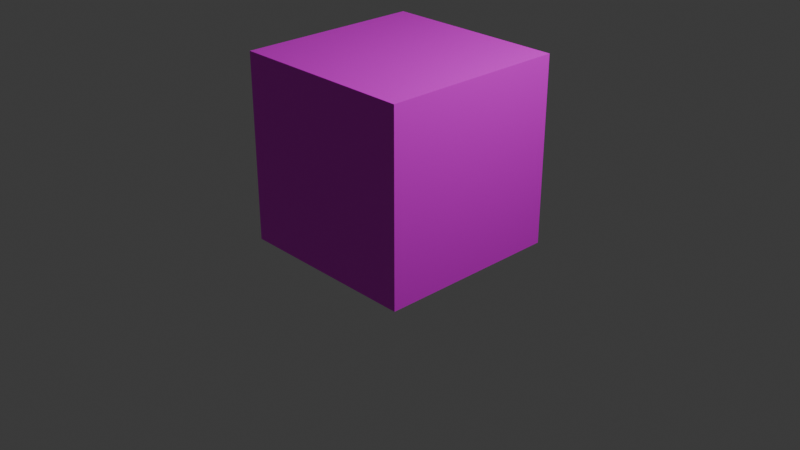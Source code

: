 # Source: box.blend  (saved by Blender 4.1.23; exported with 4.5.12 LTS)
import bpy
from mathutils import Matrix  # noqa: F401  (used for matrix-valued properties, if any)

bpy.ops.wm.read_factory_settings(use_empty=True)
scene = bpy.context.scene
scene.name = 'Scene'

# ---- collections
col_collection = bpy.data.collections.new('Collection'); scene.collection.children.link(col_collection)

# ---- images (referenced by path relative to the original .blend; pixels are not part of the script)
import os
ASSET_DIR = os.environ.get("B2B_ASSET_DIR", "")  # directory of the original .blend (textures are referenced by path, not embedded)
HERE = os.path.dirname(os.path.abspath(__file__))  # packed textures are extracted next to this script under _unpacked/

def load_image(name, relpath, width, height, colorspace="sRGB"):
    """Load a texture the original file referenced (path relative to the .blend, or extracted next to this script)."""
    p = next((c for c in (os.path.join(HERE, relpath), os.path.join(ASSET_DIR, relpath)) if relpath and os.path.exists(c)), "")
    if p:
        img = bpy.data.images.load(p, check_existing=True)
        img.name = name
    else:  # same state as the original file: an image datablock whose file is absent (Cycles renders it pink)
        img = bpy.data.images.new(name, width, height)
        img.source = "FILE"
        img.filepath = "//" + (relpath or name)
    img.colorspace_settings.name = colorspace
    return img
img_face_png = load_image('face.png', 'face.png', 1024, 1024, 'sRGB')

# ---- materials (node trees are filled in below, after node groups)
mat_material = bpy.data.materials.new('Material')
mat_material.alpha_threshold = 0.0
mat_material.use_transparent_shadow = False
mat_material.roughness = 0.5
mat_material.line_color = (0.0, 0.0, 0.0, 1.0)

# ---- material node trees
mat_material.use_nodes = True; mat_material.node_tree.nodes.clear()
_N = mat_material.node_tree.nodes; _L = mat_material.node_tree.links
n0 = _N.new('ShaderNodeOutputMaterial'); n0.name = 'Material Output'; n0.location = (300, 300)
n1 = _N.new('ShaderNodeBsdfPrincipled'); n1.name = 'Principled BSDF'; n1.location = (10, 300)
n1.inputs[3].default_value = 1.45
n2 = _N.new('ShaderNodeTexImage'); n2.name = 'Image Texture'; n2.location = (-280, 280)
n2.image = img_face_png
n2.interpolation = 'Closest'
_L.new(n1.outputs[0], n0.inputs[0])
_L.new(n2.outputs[0], n1.inputs[0])
n0.is_active_output = True

# ---- world
world_world = bpy.data.worlds.new('World'); scene.world = world_world
world_world.use_nodes = True; world_world.node_tree.nodes.clear()
_N = world_world.node_tree.nodes; _L = world_world.node_tree.links
n0 = _N.new('ShaderNodeOutputWorld'); n0.name = 'World Output'; n0.location = (300, 300)
n1 = _N.new('ShaderNodeBackground'); n1.name = 'Background'; n1.location = (10, 300)
n1.inputs[0].default_value = (0.05088, 0.05088, 0.05088, 1.0)
_L.new(n1.outputs[0], n0.inputs[0])
n0.is_active_output = True
world_world.color = (0.05088, 0.05088, 0.05088)
world_world.use_sun_shadow = False
world_world.sun_shadow_jitter_overblur = 0.0

# ---- cameras
cam_camera = bpy.data.cameras.new('Camera')
cam_camera.clip_end = 100.0
cam_camera.ortho_scale = 7.314

# ---- lights
light_light = bpy.data.lights.new('Light', 'POINT')
light_light.transmission_factor = 0.0
light_light.use_soft_falloff = False
light_light.energy = 1000.0
light_light.shadow_soft_size = 0.1
light_light.shadow_maximum_resolution = 0.006
light_light.use_absolute_resolution = True

# ---- meshes
me_cube = bpy.data.meshes.new('Cube')
me_cube.from_pydata([(1.0, 1.0, 1.0), (1.0, 1.0, -1.0), (1.0, -1.0, 1.0), (1.0, -1.0, -1.0), (-1.0, 1.0, 1.0), (-1.0, 1.0, -1.0), (-1.0, -1.0, 1.0), (-1.0, -1.0, -1.0)], [], [(0, 4, 6, 2), (3, 2, 6, 7), (7, 6, 4, 5), (5, 1, 3, 7), (1, 0, 2, 3), (5, 4, 0, 1)])
_uv = me_cube.uv_layers.new(name='UVMap')
_uv.uv.foreach_set('vector', [0.625, 0.5, 0.875, 0.5, 0.875, 0.75, 0.625, 0.75, 0.375, 0.75, 0.625, 0.75, 0.625, 1.0, 0.375, 1.0, 0.375, 0.0, 0.625, 0.0, 0.625, 0.25, 0.375, 0.25, 0.125, 0.5, 0.375, 0.5, 0.375, 0.75, 0.125, 0.75, 0.375, 0.5, 0.625, 0.5, 0.625, 0.75, 0.375, 0.75, 0.375, 0.25, 0.625, 0.25, 0.625, 0.5, 0.375, 0.5])
me_cube.materials.append(mat_material)
me_cube.use_mirror_vertex_groups = False
me_cube.update()

# ---- objects
ob_cube = bpy.data.objects.new('Cube', me_cube)
ob_light = bpy.data.objects.new('Light', light_light)
ob_camera = bpy.data.objects.new('Camera', cam_camera)

# ---- transforms, parenting, visibility, modifiers, constraints
ob_cube.location = (0.0, 0.0, 0.7493)
ob_cube.lock_rotations_4d = False
ob_cube.empty_display_type = 'ARROWS'
ob_cube.lineart.crease_threshold = 0.0
ob_light.location = (4.076, 1.005, 5.904)
ob_light.rotation_euler = (0.6503, 0.05522, 1.866)
ob_light.lock_rotations_4d = False
ob_light.empty_display_type = 'ARROWS'
ob_light.color = (0.0, 0.0, 0.0, 0.0)
ob_light.lineart.crease_threshold = 0.0
ob_camera.location = (7.359, -6.926, 4.958)
ob_camera.rotation_euler = (1.109, 0.0, 0.8149)
ob_camera.lock_rotations_4d = False
ob_camera.empty_display_type = 'ARROWS'
ob_camera.color = (0.0, 0.0, 0.0, 0.0)
ob_camera.display_type = 'WIRE'
ob_camera.lineart.crease_threshold = 0.0

# ---- collection membership
col_collection.objects.link(ob_cube)
col_collection.objects.link(ob_light)
col_collection.objects.link(ob_camera)

# ---- scene / render settings (as saved in the file)
scene.camera = ob_camera
scene.frame_start = 1; scene.frame_end = 80; scene.frame_set(26)
scene.render.engine = 'BLENDER_EEVEE_NEXT'
scene.cycles.sampling_pattern = 'TABULATED_SOBOL'
scene.eevee.ray_tracing_options.trace_max_roughness = 0.0
bpy.context.view_layer.update()
